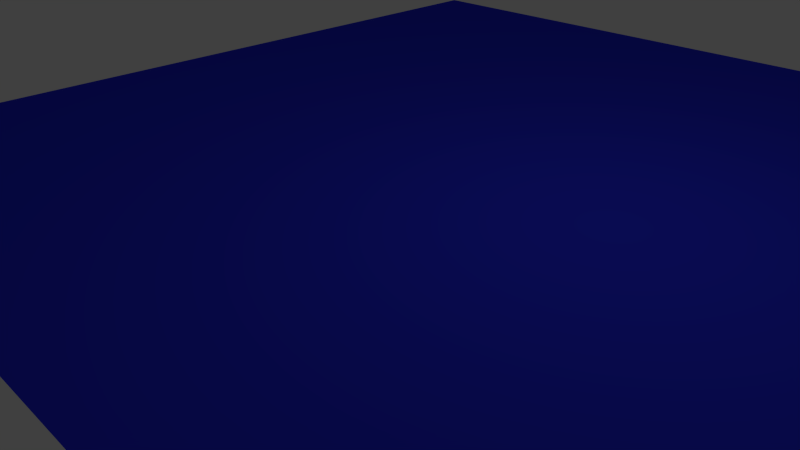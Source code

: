 # Source: ar-see.blend  (saved by Blender 2.76.0; exported with 4.5.12 LTS)
import bpy
from mathutils import Matrix  # noqa: F401  (used for matrix-valued properties, if any)

bpy.ops.wm.read_factory_settings(use_empty=True)
scene = bpy.context.scene
scene.name = 'Scene'

# ---- collections
col_collection_1 = bpy.data.collections.new('Collection 1'); scene.collection.children.link(col_collection_1)

# ---- materials (node trees are filled in below, after node groups)
mat_material_002 = bpy.data.materials.new('Material.002')
mat_material_002.alpha_threshold = 0.0
mat_material_002.use_transparent_shadow = False
mat_material_002.diffuse_color = (0.02687, 0.03446, 0.8, 1.0)
mat_material_002.roughness = 0.5
mat_material = bpy.data.materials.new('Material')
mat_material.alpha_threshold = 0.0
mat_material.use_transparent_shadow = False
mat_material.roughness = 0.5

# ---- material node trees

# ---- world
world_world = bpy.data.worlds.new('World'); scene.world = world_world
world_world.color = (0.05088, 0.05088, 0.05088)
world_world.use_sun_shadow = False
world_world.sun_shadow_jitter_overblur = 0.0
world_world.cycles.sampling_method = 'MANUAL'
world_world.cycles.sample_map_resolution = 256

# ---- cameras
cam_camera = bpy.data.cameras.new('Camera')
cam_camera.clip_end = 100.0
cam_camera.lens = 35.0
cam_camera.sensor_width = 32.0
cam_camera.sensor_height = 18.0
cam_camera.ortho_scale = 7.314
cam_camera.dof.focus_distance = 0.0
cam_camera.dof.aperture_fstop = 128.0

# ---- lights
light_lamp = bpy.data.lights.new('Lamp', 'POINT')
light_lamp.transmission_factor = 0.0
light_lamp.cutoff_distance = 30.0
light_lamp.energy = 100.0
light_lamp.shadow_buffer_clip_start = 1.001
light_lamp.shadow_soft_size = 0.1
light_lamp.shadow_maximum_resolution = 0.006
light_lamp.use_absolute_resolution = True
light_lamp.cycles.use_multiple_importance_sampling = False

# ---- meshes
me_plane_001 = bpy.data.meshes.new('Plane.001')
me_plane_001.from_pydata([(-1.0, -1.0, 0.0), (1.0, -1.0, 0.0), (-1.0, 1.0, 0.0), (1.0, 1.0, 0.0)], [], [(0, 1, 3, 2)])
_uv = me_plane_001.uv_layers.new(name='UVMap')
_uv.uv.foreach_set('vector', [0.0001, 9.998e-05, 0.9999, 9.998e-05, 0.9999, 0.9999, 9.998e-05, 0.9999])
me_plane_001.materials.append(mat_material_002)
me_plane_001.materials.append(mat_material)
me_plane_001.use_remesh_preserve_volume = False
me_plane_001.use_remesh_preserve_attributes = False
me_plane_001.use_mirror_vertex_groups = False
me_plane_001.update()

# ---- objects
ob_plane = bpy.data.objects.new('Plane', me_plane_001)
ob_lamp = bpy.data.objects.new('Lamp', light_lamp)
ob_camera = bpy.data.objects.new('Camera', cam_camera)

# ---- transforms, parenting, visibility, modifiers, constraints
ob_plane.location = (0.4948, -0.3067, 0.03549)
ob_plane.scale = (9.314, 9.314, 9.314)
ob_plane.lineart.crease_threshold = 0.0
ob_lamp.location = (4.249, -1.156, 7.052)
ob_lamp.rotation_euler = (0.6503, 0.05522, 1.866)
ob_lamp.lock_rotations_4d = False
ob_lamp.empty_display_type = 'ARROWS'
ob_lamp.color = (0.0, 0.0, 0.0, 0.0)
ob_lamp.lineart.crease_threshold = 0.0
ob_camera.location = (10.91, -11.93, 6.18)
ob_camera.rotation_euler = (1.109, 0.01082, 0.8149)
ob_camera.lock_rotations_4d = False
ob_camera.empty_display_type = 'ARROWS'
ob_camera.color = (0.0, 0.0, 0.0, 0.0)
ob_camera.display_type = 'WIRE'
ob_camera.lineart.crease_threshold = 0.0

# ---- collection membership
col_collection_1.objects.link(ob_plane)
col_collection_1.objects.link(ob_lamp)
col_collection_1.objects.link(ob_camera)

# ---- scene / render settings (as saved in the file)
scene.camera = ob_camera
scene.frame_start = 1; scene.frame_end = 250; scene.frame_set(1)
scene.render.engine = 'BLENDER_EEVEE_NEXT'
scene.render.resolution_percentage = 50
scene.render.dither_intensity = 0.0
scene.cycles.use_denoising = False
scene.cycles.samples = 10
scene.cycles.sampling_pattern = 'TABULATED_SOBOL'
scene.cycles.light_sampling_threshold = 0.0
scene.cycles.use_adaptive_sampling = False
scene.cycles.use_light_tree = False
scene.cycles.blur_glossy = 0.0
scene.cycles.pixel_filter_type = 'GAUSSIAN'
scene.cycles.sample_clamp_indirect = 0.0
scene.view_settings.view_transform = 'Standard'
bpy.context.view_layer.update()
